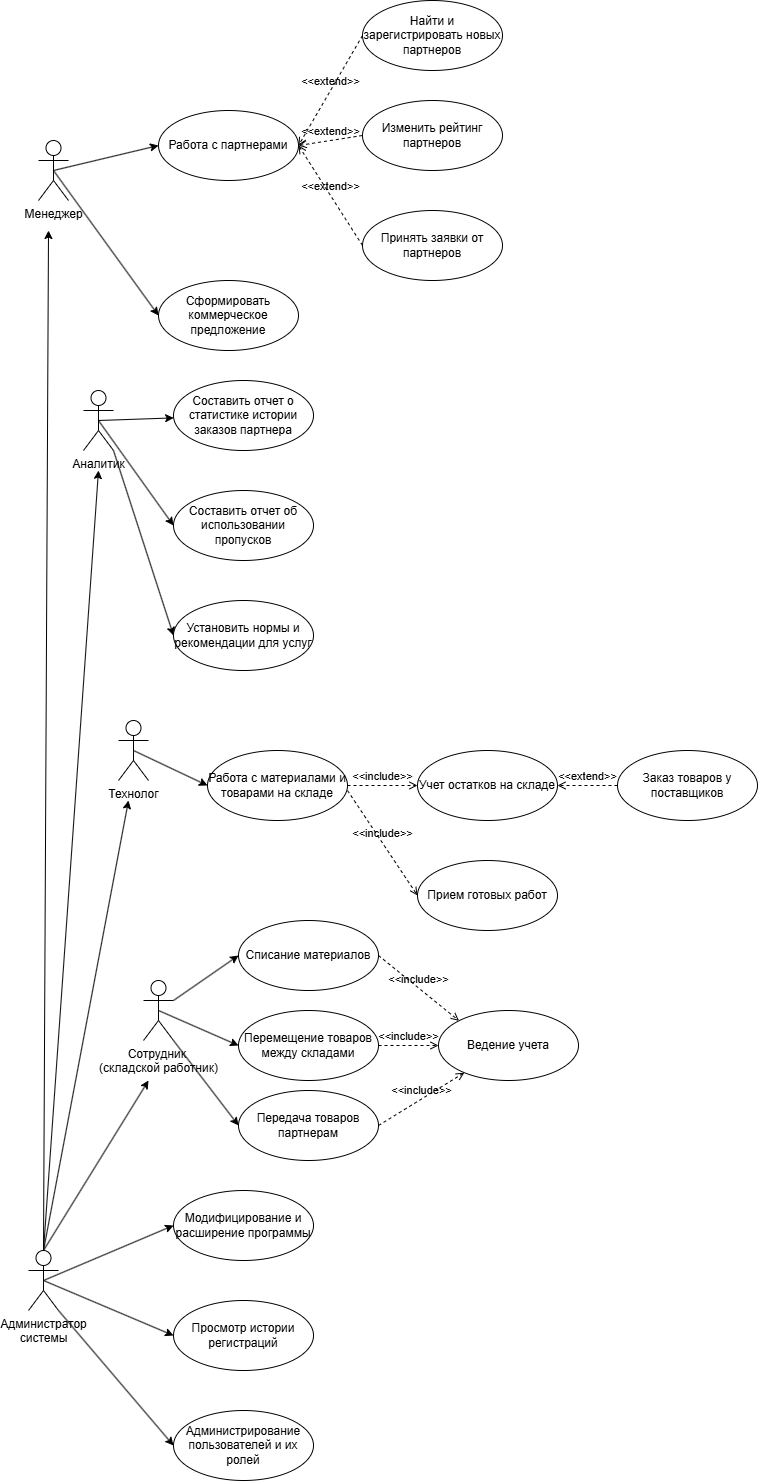

The diagram above was exported from draw.io. Its source (the exported page's mxGraphModel, read from the mxfile embedded in the PNG):
<mxGraphModel dx="1031" dy="2893" grid="1" gridSize="10" guides="1" tooltips="1" connect="1" arrows="1" fold="1" page="1" pageScale="1" pageWidth="827" pageHeight="1169" math="0" shadow="0">
  <root>
    <mxCell id="0" />
    <mxCell id="1" parent="0" />
    <mxCell id="8dvg735hOfr0ZBnQhmeb-15" style="edgeStyle=none;rounded=0;orthogonalLoop=1;jettySize=auto;html=1;exitX=0.5;exitY=0.5;exitDx=0;exitDy=0;exitPerimeter=0;entryX=0;entryY=0.5;entryDx=0;entryDy=0;" edge="1" parent="1" source="8dvg735hOfr0ZBnQhmeb-1" target="8dvg735hOfr0ZBnQhmeb-2">
      <mxGeometry relative="1" as="geometry" />
    </mxCell>
    <mxCell id="8dvg735hOfr0ZBnQhmeb-16" style="edgeStyle=none;rounded=0;orthogonalLoop=1;jettySize=auto;html=1;exitX=0.5;exitY=0.5;exitDx=0;exitDy=0;exitPerimeter=0;entryX=0;entryY=0.5;entryDx=0;entryDy=0;" edge="1" parent="1" source="8dvg735hOfr0ZBnQhmeb-1" target="8dvg735hOfr0ZBnQhmeb-3">
      <mxGeometry relative="1" as="geometry" />
    </mxCell>
    <mxCell id="8dvg735hOfr0ZBnQhmeb-1" value="Менеджер" style="shape=umlActor;verticalLabelPosition=bottom;verticalAlign=top;html=1;" vertex="1" parent="1">
      <mxGeometry x="80" y="120" width="30" height="60" as="geometry" />
    </mxCell>
    <mxCell id="8dvg735hOfr0ZBnQhmeb-2" value="Сформировать коммерческое предложение" style="ellipse;whiteSpace=wrap;html=1;" vertex="1" parent="1">
      <mxGeometry x="200" y="260" width="140" height="70" as="geometry" />
    </mxCell>
    <mxCell id="8dvg735hOfr0ZBnQhmeb-3" value="Работа с партнерами" style="ellipse;whiteSpace=wrap;html=1;" vertex="1" parent="1">
      <mxGeometry x="200" y="90" width="140" height="70" as="geometry" />
    </mxCell>
    <mxCell id="8dvg735hOfr0ZBnQhmeb-4" value="Найти и зарегистрировать новых партнеров" style="ellipse;whiteSpace=wrap;html=1;" vertex="1" parent="1">
      <mxGeometry x="404" y="-20" width="140" height="70" as="geometry" />
    </mxCell>
    <mxCell id="8dvg735hOfr0ZBnQhmeb-5" value="Изменить рейтинг партнеров" style="ellipse;whiteSpace=wrap;html=1;" vertex="1" parent="1">
      <mxGeometry x="404" y="80" width="140" height="70" as="geometry" />
    </mxCell>
    <mxCell id="8dvg735hOfr0ZBnQhmeb-6" value="Принять заявки от партнеров" style="ellipse;whiteSpace=wrap;html=1;" vertex="1" parent="1">
      <mxGeometry x="404" y="190" width="140" height="70" as="geometry" />
    </mxCell>
    <mxCell id="8dvg735hOfr0ZBnQhmeb-11" value="&amp;lt;&amp;lt;include&amp;gt;&amp;gt;" style="html=1;verticalAlign=bottom;labelBackgroundColor=none;endArrow=open;endFill=0;dashed=1;rounded=0;exitX=1;exitY=0.5;exitDx=0;exitDy=0;entryX=0;entryY=0.5;entryDx=0;entryDy=0;" edge="1" parent="1" source="8dvg735hOfr0ZBnQhmeb-25" target="8dvg735hOfr0ZBnQhmeb-26">
      <mxGeometry width="160" relative="1" as="geometry">
        <mxPoint x="429" y="660" as="sourcePoint" />
        <mxPoint x="589" y="660" as="targetPoint" />
      </mxGeometry>
    </mxCell>
    <mxCell id="8dvg735hOfr0ZBnQhmeb-12" value="&amp;lt;&amp;lt;extend&amp;gt;&amp;gt;" style="html=1;verticalAlign=bottom;labelBackgroundColor=none;endArrow=open;endFill=0;dashed=1;rounded=0;exitX=0;exitY=0.5;exitDx=0;exitDy=0;entryX=1;entryY=0.5;entryDx=0;entryDy=0;" edge="1" parent="1" source="8dvg735hOfr0ZBnQhmeb-4" target="8dvg735hOfr0ZBnQhmeb-3">
      <mxGeometry width="160" relative="1" as="geometry">
        <mxPoint x="360" y="300" as="sourcePoint" />
        <mxPoint x="220" y="300" as="targetPoint" />
      </mxGeometry>
    </mxCell>
    <mxCell id="8dvg735hOfr0ZBnQhmeb-13" value="&amp;lt;&amp;lt;extend&amp;gt;&amp;gt;" style="html=1;verticalAlign=bottom;labelBackgroundColor=none;endArrow=open;endFill=0;dashed=1;rounded=0;exitX=0;exitY=0.5;exitDx=0;exitDy=0;entryX=1;entryY=0.5;entryDx=0;entryDy=0;" edge="1" parent="1" source="8dvg735hOfr0ZBnQhmeb-5" target="8dvg735hOfr0ZBnQhmeb-3">
      <mxGeometry width="160" relative="1" as="geometry">
        <mxPoint x="350" y="330" as="sourcePoint" />
        <mxPoint x="290" y="370" as="targetPoint" />
      </mxGeometry>
    </mxCell>
    <mxCell id="8dvg735hOfr0ZBnQhmeb-14" value="&amp;lt;&amp;lt;extend&amp;gt;&amp;gt;" style="html=1;verticalAlign=bottom;labelBackgroundColor=none;endArrow=open;endFill=0;dashed=1;rounded=0;exitX=0;exitY=0.5;exitDx=0;exitDy=0;entryX=1;entryY=0.5;entryDx=0;entryDy=0;" edge="1" parent="1" source="8dvg735hOfr0ZBnQhmeb-6" target="8dvg735hOfr0ZBnQhmeb-3">
      <mxGeometry width="160" relative="1" as="geometry">
        <mxPoint x="340" y="340" as="sourcePoint" />
        <mxPoint x="280" y="380" as="targetPoint" />
      </mxGeometry>
    </mxCell>
    <mxCell id="8dvg735hOfr0ZBnQhmeb-21" style="edgeStyle=none;rounded=0;orthogonalLoop=1;jettySize=auto;html=1;exitX=0.5;exitY=0.5;exitDx=0;exitDy=0;exitPerimeter=0;" edge="1" parent="1" source="8dvg735hOfr0ZBnQhmeb-17" target="8dvg735hOfr0ZBnQhmeb-19">
      <mxGeometry relative="1" as="geometry" />
    </mxCell>
    <mxCell id="8dvg735hOfr0ZBnQhmeb-22" style="edgeStyle=none;rounded=0;orthogonalLoop=1;jettySize=auto;html=1;exitX=1;exitY=1;exitDx=0;exitDy=0;exitPerimeter=0;entryX=0;entryY=0.5;entryDx=0;entryDy=0;" edge="1" parent="1" source="8dvg735hOfr0ZBnQhmeb-17" target="8dvg735hOfr0ZBnQhmeb-20">
      <mxGeometry relative="1" as="geometry" />
    </mxCell>
    <mxCell id="8dvg735hOfr0ZBnQhmeb-23" style="edgeStyle=none;rounded=0;orthogonalLoop=1;jettySize=auto;html=1;exitX=0.5;exitY=0.5;exitDx=0;exitDy=0;exitPerimeter=0;entryX=0;entryY=0.5;entryDx=0;entryDy=0;" edge="1" parent="1" source="8dvg735hOfr0ZBnQhmeb-17" target="8dvg735hOfr0ZBnQhmeb-18">
      <mxGeometry relative="1" as="geometry" />
    </mxCell>
    <mxCell id="8dvg735hOfr0ZBnQhmeb-17" value="Аналитик" style="shape=umlActor;verticalLabelPosition=bottom;verticalAlign=top;html=1;" vertex="1" parent="1">
      <mxGeometry x="125" y="370" width="30" height="60" as="geometry" />
    </mxCell>
    <mxCell id="8dvg735hOfr0ZBnQhmeb-18" value="Составить отчет об использовании пропусков" style="ellipse;whiteSpace=wrap;html=1;" vertex="1" parent="1">
      <mxGeometry x="215" y="470" width="140" height="70" as="geometry" />
    </mxCell>
    <mxCell id="8dvg735hOfr0ZBnQhmeb-19" value="Составить отчет о статистике истории заказов партнера" style="ellipse;whiteSpace=wrap;html=1;" vertex="1" parent="1">
      <mxGeometry x="215" y="360" width="140" height="70" as="geometry" />
    </mxCell>
    <mxCell id="8dvg735hOfr0ZBnQhmeb-20" value="Установить нормы и рекомендации для услуг" style="ellipse;whiteSpace=wrap;html=1;" vertex="1" parent="1">
      <mxGeometry x="215" y="580" width="140" height="70" as="geometry" />
    </mxCell>
    <mxCell id="8dvg735hOfr0ZBnQhmeb-28" style="edgeStyle=none;rounded=0;orthogonalLoop=1;jettySize=auto;html=1;exitX=0.5;exitY=0.5;exitDx=0;exitDy=0;exitPerimeter=0;entryX=0;entryY=0.5;entryDx=0;entryDy=0;" edge="1" parent="1" source="8dvg735hOfr0ZBnQhmeb-24" target="8dvg735hOfr0ZBnQhmeb-25">
      <mxGeometry relative="1" as="geometry" />
    </mxCell>
    <mxCell id="8dvg735hOfr0ZBnQhmeb-24" value="Технолог" style="shape=umlActor;verticalLabelPosition=bottom;verticalAlign=top;html=1;" vertex="1" parent="1">
      <mxGeometry x="160" y="700" width="30" height="60" as="geometry" />
    </mxCell>
    <mxCell id="8dvg735hOfr0ZBnQhmeb-25" value="Работа с материалами и товарами на складе" style="ellipse;whiteSpace=wrap;html=1;" vertex="1" parent="1">
      <mxGeometry x="249" y="730" width="140" height="70" as="geometry" />
    </mxCell>
    <mxCell id="8dvg735hOfr0ZBnQhmeb-26" value="Учет остатков на складе" style="ellipse;whiteSpace=wrap;html=1;" vertex="1" parent="1">
      <mxGeometry x="459" y="730" width="140" height="70" as="geometry" />
    </mxCell>
    <mxCell id="8dvg735hOfr0ZBnQhmeb-27" value="Заказ товаров у поставщиков" style="ellipse;whiteSpace=wrap;html=1;" vertex="1" parent="1">
      <mxGeometry x="659" y="730" width="140" height="70" as="geometry" />
    </mxCell>
    <mxCell id="8dvg735hOfr0ZBnQhmeb-29" value="&amp;lt;&amp;lt;extend&amp;gt;&amp;gt;" style="html=1;verticalAlign=bottom;labelBackgroundColor=none;endArrow=open;endFill=0;dashed=1;rounded=0;exitX=0;exitY=0.5;exitDx=0;exitDy=0;entryX=1;entryY=0.5;entryDx=0;entryDy=0;" edge="1" parent="1" source="8dvg735hOfr0ZBnQhmeb-27" target="8dvg735hOfr0ZBnQhmeb-26">
      <mxGeometry width="160" relative="1" as="geometry">
        <mxPoint x="713" y="640" as="sourcePoint" />
        <mxPoint x="619" y="540" as="targetPoint" />
      </mxGeometry>
    </mxCell>
    <mxCell id="8dvg735hOfr0ZBnQhmeb-30" value="Прием готовых работ" style="ellipse;whiteSpace=wrap;html=1;" vertex="1" parent="1">
      <mxGeometry x="459" y="840" width="140" height="70" as="geometry" />
    </mxCell>
    <mxCell id="8dvg735hOfr0ZBnQhmeb-32" value="&amp;lt;&amp;lt;include&amp;gt;&amp;gt;" style="html=1;verticalAlign=bottom;labelBackgroundColor=none;endArrow=open;endFill=0;dashed=1;rounded=0;entryX=0;entryY=0.5;entryDx=0;entryDy=0;" edge="1" parent="1" target="8dvg735hOfr0ZBnQhmeb-30">
      <mxGeometry width="160" relative="1" as="geometry">
        <mxPoint x="389" y="770" as="sourcePoint" />
        <mxPoint x="439" y="890" as="targetPoint" />
      </mxGeometry>
    </mxCell>
    <mxCell id="8dvg735hOfr0ZBnQhmeb-41" style="edgeStyle=none;rounded=0;orthogonalLoop=1;jettySize=auto;html=1;exitX=1;exitY=0.3333333333333333;exitDx=0;exitDy=0;exitPerimeter=0;entryX=0;entryY=0.5;entryDx=0;entryDy=0;" edge="1" parent="1" source="8dvg735hOfr0ZBnQhmeb-33" target="8dvg735hOfr0ZBnQhmeb-34">
      <mxGeometry relative="1" as="geometry" />
    </mxCell>
    <mxCell id="8dvg735hOfr0ZBnQhmeb-42" style="edgeStyle=none;rounded=0;orthogonalLoop=1;jettySize=auto;html=1;exitX=0.5;exitY=0.5;exitDx=0;exitDy=0;exitPerimeter=0;entryX=0;entryY=0.5;entryDx=0;entryDy=0;" edge="1" parent="1" source="8dvg735hOfr0ZBnQhmeb-33" target="8dvg735hOfr0ZBnQhmeb-35">
      <mxGeometry relative="1" as="geometry" />
    </mxCell>
    <mxCell id="8dvg735hOfr0ZBnQhmeb-43" style="edgeStyle=none;rounded=0;orthogonalLoop=1;jettySize=auto;html=1;exitX=1;exitY=1;exitDx=0;exitDy=0;exitPerimeter=0;entryX=0;entryY=0.5;entryDx=0;entryDy=0;" edge="1" parent="1" source="8dvg735hOfr0ZBnQhmeb-33" target="8dvg735hOfr0ZBnQhmeb-36">
      <mxGeometry relative="1" as="geometry" />
    </mxCell>
    <mxCell id="8dvg735hOfr0ZBnQhmeb-33" value="Сотрудник&amp;nbsp;&lt;div&gt;(складской работник)&lt;/div&gt;" style="shape=umlActor;verticalLabelPosition=bottom;verticalAlign=top;html=1;" vertex="1" parent="1">
      <mxGeometry x="185" y="960" width="30" height="60" as="geometry" />
    </mxCell>
    <mxCell id="8dvg735hOfr0ZBnQhmeb-34" value="Списание материалов" style="ellipse;whiteSpace=wrap;html=1;" vertex="1" parent="1">
      <mxGeometry x="280" y="900" width="140" height="70" as="geometry" />
    </mxCell>
    <mxCell id="8dvg735hOfr0ZBnQhmeb-35" value="Перемещение товаров между складами" style="ellipse;whiteSpace=wrap;html=1;" vertex="1" parent="1">
      <mxGeometry x="280" y="990" width="140" height="70" as="geometry" />
    </mxCell>
    <mxCell id="8dvg735hOfr0ZBnQhmeb-36" value="Передача товаров партнерам" style="ellipse;whiteSpace=wrap;html=1;" vertex="1" parent="1">
      <mxGeometry x="280" y="1070" width="140" height="70" as="geometry" />
    </mxCell>
    <mxCell id="8dvg735hOfr0ZBnQhmeb-37" value="Ведение учета" style="ellipse;whiteSpace=wrap;html=1;" vertex="1" parent="1">
      <mxGeometry x="480" y="990" width="140" height="70" as="geometry" />
    </mxCell>
    <mxCell id="8dvg735hOfr0ZBnQhmeb-38" value="&amp;lt;&amp;lt;include&amp;gt;&amp;gt;" style="html=1;verticalAlign=bottom;labelBackgroundColor=none;endArrow=open;endFill=0;dashed=1;rounded=0;entryX=0;entryY=0;entryDx=0;entryDy=0;exitX=1;exitY=0.5;exitDx=0;exitDy=0;" edge="1" parent="1" source="8dvg735hOfr0ZBnQhmeb-34" target="8dvg735hOfr0ZBnQhmeb-37">
      <mxGeometry width="160" relative="1" as="geometry">
        <mxPoint x="550" y="950" as="sourcePoint" />
        <mxPoint x="620" y="1055" as="targetPoint" />
      </mxGeometry>
    </mxCell>
    <mxCell id="8dvg735hOfr0ZBnQhmeb-39" value="&amp;lt;&amp;lt;include&amp;gt;&amp;gt;" style="html=1;verticalAlign=bottom;labelBackgroundColor=none;endArrow=open;endFill=0;dashed=1;rounded=0;entryX=0;entryY=0.5;entryDx=0;entryDy=0;exitX=1;exitY=0.5;exitDx=0;exitDy=0;" edge="1" parent="1" source="8dvg735hOfr0ZBnQhmeb-35" target="8dvg735hOfr0ZBnQhmeb-37">
      <mxGeometry width="160" relative="1" as="geometry">
        <mxPoint x="470" y="1080" as="sourcePoint" />
        <mxPoint x="540" y="1185" as="targetPoint" />
      </mxGeometry>
    </mxCell>
    <mxCell id="8dvg735hOfr0ZBnQhmeb-40" value="&amp;lt;&amp;lt;include&amp;gt;&amp;gt;" style="html=1;verticalAlign=bottom;labelBackgroundColor=none;endArrow=open;endFill=0;dashed=1;rounded=0;exitX=1;exitY=0.5;exitDx=0;exitDy=0;" edge="1" parent="1" source="8dvg735hOfr0ZBnQhmeb-36" target="8dvg735hOfr0ZBnQhmeb-37">
      <mxGeometry width="160" relative="1" as="geometry">
        <mxPoint x="570" y="1110" as="sourcePoint" />
        <mxPoint x="640" y="1215" as="targetPoint" />
      </mxGeometry>
    </mxCell>
    <mxCell id="8dvg735hOfr0ZBnQhmeb-48" style="edgeStyle=none;rounded=0;orthogonalLoop=1;jettySize=auto;html=1;exitX=0.5;exitY=0.5;exitDx=0;exitDy=0;exitPerimeter=0;entryX=0;entryY=0.5;entryDx=0;entryDy=0;" edge="1" parent="1" source="8dvg735hOfr0ZBnQhmeb-44" target="8dvg735hOfr0ZBnQhmeb-45">
      <mxGeometry relative="1" as="geometry" />
    </mxCell>
    <mxCell id="8dvg735hOfr0ZBnQhmeb-49" style="edgeStyle=none;rounded=0;orthogonalLoop=1;jettySize=auto;html=1;exitX=0.5;exitY=0.5;exitDx=0;exitDy=0;exitPerimeter=0;entryX=0;entryY=0.5;entryDx=0;entryDy=0;" edge="1" parent="1" source="8dvg735hOfr0ZBnQhmeb-44" target="8dvg735hOfr0ZBnQhmeb-46">
      <mxGeometry relative="1" as="geometry" />
    </mxCell>
    <mxCell id="8dvg735hOfr0ZBnQhmeb-50" style="edgeStyle=none;rounded=0;orthogonalLoop=1;jettySize=auto;html=1;exitX=1;exitY=1;exitDx=0;exitDy=0;exitPerimeter=0;entryX=0;entryY=0.5;entryDx=0;entryDy=0;" edge="1" parent="1" source="8dvg735hOfr0ZBnQhmeb-44" target="8dvg735hOfr0ZBnQhmeb-47">
      <mxGeometry relative="1" as="geometry" />
    </mxCell>
    <mxCell id="8dvg735hOfr0ZBnQhmeb-51" style="edgeStyle=none;rounded=0;orthogonalLoop=1;jettySize=auto;html=1;exitX=0.5;exitY=0;exitDx=0;exitDy=0;exitPerimeter=0;" edge="1" parent="1" source="8dvg735hOfr0ZBnQhmeb-44">
      <mxGeometry relative="1" as="geometry">
        <mxPoint x="90" y="210" as="targetPoint" />
      </mxGeometry>
    </mxCell>
    <mxCell id="8dvg735hOfr0ZBnQhmeb-53" style="edgeStyle=none;rounded=0;orthogonalLoop=1;jettySize=auto;html=1;exitX=0.5;exitY=0;exitDx=0;exitDy=0;exitPerimeter=0;" edge="1" parent="1" source="8dvg735hOfr0ZBnQhmeb-44">
      <mxGeometry relative="1" as="geometry">
        <mxPoint x="140" y="450" as="targetPoint" />
      </mxGeometry>
    </mxCell>
    <mxCell id="8dvg735hOfr0ZBnQhmeb-54" style="edgeStyle=none;rounded=0;orthogonalLoop=1;jettySize=auto;html=1;exitX=0.5;exitY=0;exitDx=0;exitDy=0;exitPerimeter=0;" edge="1" parent="1" source="8dvg735hOfr0ZBnQhmeb-44">
      <mxGeometry relative="1" as="geometry">
        <mxPoint x="170" y="780" as="targetPoint" />
      </mxGeometry>
    </mxCell>
    <mxCell id="8dvg735hOfr0ZBnQhmeb-55" style="edgeStyle=none;rounded=0;orthogonalLoop=1;jettySize=auto;html=1;exitX=0.5;exitY=0;exitDx=0;exitDy=0;exitPerimeter=0;" edge="1" parent="1" source="8dvg735hOfr0ZBnQhmeb-44">
      <mxGeometry relative="1" as="geometry">
        <mxPoint x="190" y="1060" as="targetPoint" />
      </mxGeometry>
    </mxCell>
    <mxCell id="8dvg735hOfr0ZBnQhmeb-44" value="Администратор&lt;div&gt;системы&lt;/div&gt;" style="shape=umlActor;verticalLabelPosition=bottom;verticalAlign=top;html=1;" vertex="1" parent="1">
      <mxGeometry x="70" y="1230" width="30" height="60" as="geometry" />
    </mxCell>
    <mxCell id="8dvg735hOfr0ZBnQhmeb-45" value="Модифицирование и расширение программы" style="ellipse;whiteSpace=wrap;html=1;" vertex="1" parent="1">
      <mxGeometry x="215" y="1170" width="140" height="70" as="geometry" />
    </mxCell>
    <mxCell id="8dvg735hOfr0ZBnQhmeb-46" value="Просмотр истории регистраций" style="ellipse;whiteSpace=wrap;html=1;" vertex="1" parent="1">
      <mxGeometry x="215" y="1280" width="140" height="70" as="geometry" />
    </mxCell>
    <mxCell id="8dvg735hOfr0ZBnQhmeb-47" value="Администрирование пользователей и их ролей" style="ellipse;whiteSpace=wrap;html=1;" vertex="1" parent="1">
      <mxGeometry x="215" y="1390" width="140" height="70" as="geometry" />
    </mxCell>
  </root>
</mxGraphModel>